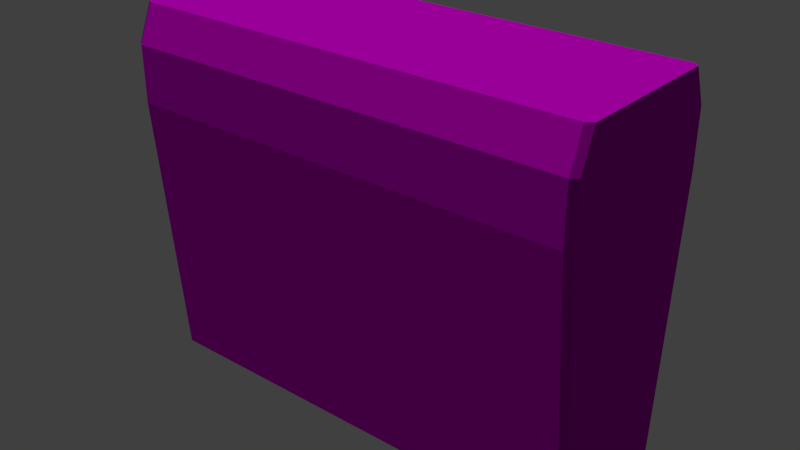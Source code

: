 # Source: decoration_vegetation_hedge_2_.blend  (saved by Blender 2.70.0; exported with 4.5.12 LTS)
import bpy
from mathutils import Matrix  # noqa: F401  (used for matrix-valued properties, if any)

bpy.ops.wm.read_factory_settings(use_empty=True)
scene = bpy.context.scene
scene.name = 'Scene'

# ---- collections
col_collection_1 = bpy.data.collections.new('Collection 1'); scene.collection.children.link(col_collection_1)

# ---- images (referenced by path relative to the original .blend; pixels are not part of the script)
import os
ASSET_DIR = os.environ.get("B2B_ASSET_DIR", "")  # directory of the original .blend (textures are referenced by path, not embedded)
HERE = os.path.dirname(os.path.abspath(__file__))  # packed textures are extracted next to this script under _unpacked/

def load_image(name, relpath, width, height, colorspace="sRGB"):
    """Load a texture the original file referenced (path relative to the .blend, or extracted next to this script)."""
    p = next((c for c in (os.path.join(HERE, relpath), os.path.join(ASSET_DIR, relpath)) if relpath and os.path.exists(c)), "")
    if p:
        img = bpy.data.images.load(p, check_existing=True)
        img.name = name
    else:  # same state as the original file: an image datablock whose file is absent (Cycles renders it pink)
        img = bpy.data.images.new(name, width, height)
        img.source = "FILE"
        img.filepath = "//" + (relpath or name)
    img.colorspace_settings.name = colorspace
    return img
img_decoration_vegetation_hedge_2_normal_jpg = load_image('decoration_vegetation_hedge_2_normal.jpg', 'Texturen/decoration_vegetation_hedge_2_normal.jpg', 1024, 1024, 'sRGB')
img_decoration_vegetation_hedge_2__diffuse_jpg = load_image('decoration_vegetation_hedge_2 _diffuse.jpg', 'Texturen/decoration_vegetation_hedge_2 _diffuse.jpg', 1024, 1024, 'sRGB')

# ---- materials (node trees are filled in below, after node groups)
mat_decoration_vegetation_hedge_2 = bpy.data.materials.new('decoration_vegetation_hedge_2')
mat_decoration_vegetation_hedge_2.alpha_threshold = 0.0
mat_decoration_vegetation_hedge_2.roughness = 0.5
mat_decoration_vegetation_hedge_2.line_color = (0.0, 0.0, 0.0, 1.0)

# ---- material node trees
mat_decoration_vegetation_hedge_2.use_nodes = True; mat_decoration_vegetation_hedge_2.node_tree.nodes.clear()
_N = mat_decoration_vegetation_hedge_2.node_tree.nodes; _L = mat_decoration_vegetation_hedge_2.node_tree.links
n0 = _N.new('ShaderNodeOutputMaterial'); n0.name = 'Material Output'; n0.location = (300, 300)
n1 = _N.new('ShaderNodeBsdfDiffuse'); n1.name = 'Diffuse BSDF'; n1.location = (10, 300)
n2 = _N.new('ShaderNodeTexImage'); n2.name = 'Image Texture.001'; n2.location = (-552, 86)
n2.width = 140
n2.image = img_decoration_vegetation_hedge_2_normal_jpg
n3 = _N.new('ShaderNodeNormalMap'); n3.name = 'Normal Map'; n3.location = (-251, 49)
n4 = _N.new('ShaderNodeTexCoord'); n4.name = 'Texture Coordinate'; n4.location = (-815, 252)
n5 = _N.new('ShaderNodeTexImage'); n5.name = 'Image Texture'; n5.location = (-545, 322)
n5.width = 140
n5.image = img_decoration_vegetation_hedge_2__diffuse_jpg
_L.new(n1.outputs[0], n0.inputs[0])
_L.new(n4.outputs[2], n5.inputs[0])
_L.new(n4.outputs[2], n2.inputs[0])
_L.new(n5.outputs[0], n1.inputs[0])
_L.new(n2.outputs[0], n3.inputs[1])
_L.new(n3.outputs[0], n1.inputs[2])
n0.is_active_output = True

# ---- world
world_world = bpy.data.worlds.new('World'); scene.world = world_world
world_world.color = (0.05088, 0.05088, 0.05088)
world_world.use_sun_shadow = False
world_world.sun_shadow_jitter_overblur = 0.0
world_world.cycles.sampling_method = 'MANUAL'
world_world.cycles.sample_map_resolution = 256

# ---- lights
light_sun = bpy.data.lights.new('Sun', 'SUN')
light_sun.transmission_factor = 0.0
light_sun.angle = 0.1993
light_sun.energy = 1.0
light_sun.shadow_buffer_clip_start = 0.5
light_sun.shadow_soft_size = 0.1
light_sun.shadow_cascade_max_distance = 1000.0
light_sun.cycles.use_multiple_importance_sampling = False

# ---- meshes
me_cube_001 = bpy.data.meshes.new('Cube.001')
me_cube_001.from_pydata([(-0.9729, -0.4, 0.0), (-1.0, -0.3728, 0.0), (-1.0, 0.3728, 0.0), (-0.9729, 0.4, 0.0), (0.9729, 0.4, 0.0), (1.0, 0.3728, 0.0), (1.0, -0.3728, 0.0), (0.9729, -0.4, 0.0), (-1.0, -0.5032, 1.172), (-0.9729, -0.5304, 1.172), (-0.9729, 0.5304, 1.172), (-1.0, 0.5032, 1.172), (1.0, 0.5032, 1.172), (0.9729, 0.5304, 1.172), (0.9729, -0.5304, 1.172), (1.0, -0.5032, 1.172), (-1.0, -0.5032, 1.413), (-0.9729, -0.5304, 1.413), (-0.9729, 0.5304, 1.413), (-1.0, 0.5032, 1.413), (1.0, 0.5032, 1.413), (0.9729, 0.5304, 1.413), (0.9729, -0.5304, 1.413), (1.0, -0.5032, 1.413), (-1.0, -0.4213, 1.569), (-0.9729, -0.4484, 1.569), (-0.9729, 0.4484, 1.569), (-1.0, 0.4213, 1.569), (1.0, 0.4213, 1.569), (0.9729, 0.4484, 1.569), (0.9729, -0.4484, 1.569), (1.0, -0.4213, 1.569)], [], [(0, 1, 2, 3, 4, 5, 6, 7), (12, 15, 6, 5), (9, 14, 22, 17), (10, 13, 4, 3), (14, 9, 0, 7), (11, 8, 16, 19), (19, 16, 24, 27), (17, 22, 30, 25), (15, 12, 20, 23), (13, 10, 18, 21), (30, 31, 28, 29, 26, 27, 24, 25), (23, 20, 28, 31), (21, 18, 26, 29), (0, 9, 8, 1), (10, 3, 2, 11), (12, 5, 4, 13), (14, 7, 6, 15), (16, 8, 9, 17), (15, 23, 22, 14), (13, 21, 20, 12), (11, 19, 18, 10), (24, 16, 17, 25), (23, 31, 30, 22), (21, 29, 28, 20), (19, 27, 26, 18), (8, 11, 2, 1)])
_uv = me_cube_001.uv_layers.new(name='UVMap')
_uv.uv.foreach_set('vector', [0.1352, 0.3, 0.125, 0.3136, 0.125, 0.6864, 0.1352, 0.7, 0.8648, 0.7, 0.875, 0.6864, 0.875, 0.3136, 0.8648, 0.3, 0.6887, 0.08602, 0.3113, 0.08602, 0.3602, -0.5, 0.6398, -0.5, 0.1352, 0.08602, 0.8648, 0.08602, 0.8648, 0.2064, 0.1352, 0.2064, 0.1352, 0.08602, 0.8648, 0.08602, 0.8648, -0.5, 0.1352, -0.5, 0.1148, 0.08602, -0.6148, 0.08602, -0.6148, -0.5, 0.1148, -0.5, 0.6887, 0.08602, 0.3113, 0.08602, 0.3113, 0.2064, 0.6887, 0.2064, 0.6887, 0.2064, 0.3113, 0.2064, 0.342, 0.2844, 0.658, 0.2844, 0.1352, 0.2064, 0.8648, 0.2064, 0.8648, 0.2844, 0.1352, 0.2844, 0.3113, 0.08602, 0.6887, 0.08602, 0.6887, 0.2064, 0.3113, 0.2064, 0.1148, 0.08602, -0.6148, 0.08602, -0.6148, 0.2064, 0.1148, 0.2064, 0.1148, 0.2758, 0.125, 0.2894, 0.125, 0.7106, 0.1148, 0.7242, -0.6148, 0.7242, -0.625, 0.7106, -0.625, 0.2894, -0.6148, 0.2758, 0.3113, 0.2064, 0.6887, 0.2064, 0.658, 0.2844, 0.342, 0.2844, 0.1148, 0.2064, -0.6148, 0.2064, -0.6148, 0.2844, 0.1148, 0.2844, -0.6148, -0.5, -0.6148, 0.08602, -0.625, 0.08453, -0.625, -0.5015, 0.1352, 0.08602, 0.1352, -0.5, 0.125, -0.5015, 0.125, 0.08453, 0.6887, 0.08602, 0.6398, -0.5, 0.65, -0.5, 0.6989, 0.08602, 0.1148, 0.08602, 0.1148, -0.5, 0.125, -0.5015, 0.125, 0.08453, 0.3113, 0.2064, 0.3113, 0.08602, 0.3011, 0.08602, 0.3011, 0.2064, 0.3113, 0.08602, 0.3113, 0.2064, 0.3011, 0.2064, 0.3011, 0.08602, 0.1148, 0.08602, 0.1148, 0.2064, 0.125, 0.2064, 0.125, 0.08602, 0.6887, 0.08602, 0.6887, 0.2064, 0.6989, 0.2064, 0.6989, 0.08602, 0.342, 0.2844, 0.3113, 0.2064, 0.3011, 0.2064, 0.3318, 0.2844, 0.3113, 0.2064, 0.342, 0.2844, 0.3318, 0.2844, 0.3011, 0.2064, 0.1148, 0.2064, 0.1148, 0.2844, 0.125, 0.29, 0.125, 0.212, 0.6887, 0.2064, 0.658, 0.2844, 0.6682, 0.2844, 0.6989, 0.2064, 0.3113, 0.08602, 0.6887, 0.08602, 0.6398, -0.5, 0.3602, -0.5])
me_cube_001.materials.append(mat_decoration_vegetation_hedge_2)
me_cube_001.use_remesh_preserve_volume = False
me_cube_001.use_remesh_preserve_attributes = False
me_cube_001.use_mirror_vertex_groups = False
me_cube_001.update()

# ---- objects
ob_sun = bpy.data.objects.new('Sun', light_sun)
ob_cube_001 = bpy.data.objects.new('Cube.001', me_cube_001)

# ---- transforms, parenting, visibility, modifiers, constraints
ob_sun.location = (3.284, -2.902, 3.616)
ob_sun.rotation_euler = (3.856e-08, 0.6809, -0.8282)
ob_sun.lineart.crease_threshold = 0.0
ob_cube_001.location = (0.0, 0.0, 0.0)
ob_cube_001.scale = (1.0, 0.763, 1.0)
ob_cube_001.lineart.crease_threshold = 0.0

# ---- collection membership
col_collection_1.objects.link(ob_sun)
col_collection_1.objects.link(ob_cube_001)

# ---- scene / render settings (as saved in the file)
scene.frame_start = 1; scene.frame_end = 250; scene.frame_set(1)
scene.render.engine = 'CYCLES'
scene.render.resolution_percentage = 50
scene.render.dither_intensity = 0.0
scene.cycles.use_denoising = False
scene.cycles.samples = 10
scene.cycles.sampling_pattern = 'TABULATED_SOBOL'
scene.cycles.light_sampling_threshold = 0.0
scene.cycles.use_adaptive_sampling = False
scene.cycles.use_light_tree = False
scene.cycles.blur_glossy = 0.0
scene.cycles.volume_bounces = 1
scene.cycles.pixel_filter_type = 'GAUSSIAN'
scene.cycles.sample_clamp_indirect = 0.0
scene.view_settings.view_transform = 'Standard'
bpy.context.view_layer.update()

# ---- added for rendering (the .blend has no active camera): camera
cam_auto = bpy.data.cameras.new('AutoCamera')
cam_auto.lens = 50.0
cam_auto.sensor_width = 36.0
cam_auto.clip_end = 1000.0
ob_auto_camera = bpy.data.objects.new('AutoCamera', cam_auto)
scene.collection.objects.link(ob_auto_camera)
ob_auto_camera.location = (2.46815, -2.96178, 2.75892)
ob_auto_camera.rotation_euler = (1.09748, -7.21219e-08, 0.694738)
scene.camera = ob_auto_camera
bpy.context.view_layer.update()
